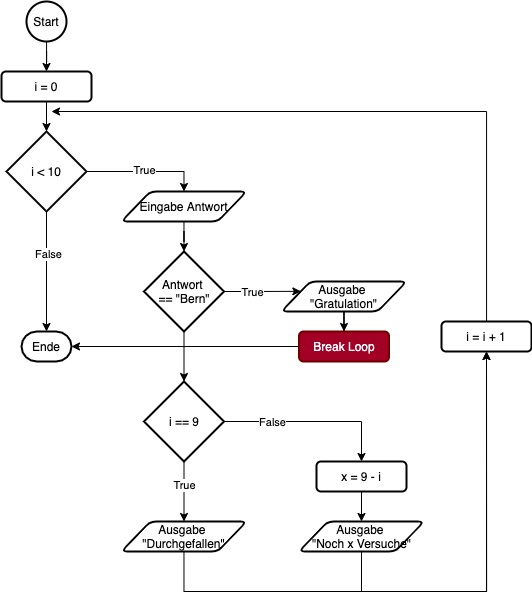

The diagram above was exported from draw.io. Its source (the exported page's mxGraphModel, read from the mxfile embedded in the PNG):
<mxGraphModel dx="580" dy="1356" grid="1" gridSize="10" guides="1" tooltips="1" connect="1" arrows="1" fold="1" page="1" pageScale="1" pageWidth="1169" pageHeight="827" math="0" shadow="0">
  <root>
    <mxCell id="0" />
    <mxCell id="1" parent="0" />
    <mxCell id="58" style="edgeStyle=orthogonalEdgeStyle;rounded=0;orthogonalLoop=1;jettySize=auto;html=1;entryX=0.5;entryY=0;entryDx=0;entryDy=0;" parent="1" source="2" target="57" edge="1">
      <mxGeometry relative="1" as="geometry" />
    </mxCell>
    <mxCell id="2" value="Start" style="strokeWidth=2;html=1;shape=mxgraph.flowchart.start_2;whiteSpace=wrap;" parent="1" vertex="1">
      <mxGeometry x="185" y="-30" width="40" height="40" as="geometry" />
    </mxCell>
    <mxCell id="3" value="Ende" style="strokeWidth=2;html=1;shape=mxgraph.flowchart.terminator;whiteSpace=wrap;" parent="1" vertex="1">
      <mxGeometry x="180" y="300" width="50" height="30" as="geometry" />
    </mxCell>
    <mxCell id="81" style="edgeStyle=orthogonalEdgeStyle;rounded=0;orthogonalLoop=1;jettySize=auto;html=1;entryX=0.5;entryY=0;entryDx=0;entryDy=0;" parent="1" source="4" target="78" edge="1">
      <mxGeometry relative="1" as="geometry" />
    </mxCell>
    <mxCell id="87" value="True" style="edgeLabel;html=1;align=center;verticalAlign=middle;resizable=0;points=[];" parent="81" vertex="1" connectable="0">
      <mxGeometry x="-0.0184" y="2" relative="1" as="geometry">
        <mxPoint as="offset" />
      </mxGeometry>
    </mxCell>
    <mxCell id="85" style="edgeStyle=orthogonalEdgeStyle;rounded=0;orthogonalLoop=1;jettySize=auto;html=1;entryX=0.5;entryY=0;entryDx=0;entryDy=0;entryPerimeter=0;" parent="1" source="4" target="3" edge="1">
      <mxGeometry relative="1" as="geometry" />
    </mxCell>
    <mxCell id="86" value="False" style="edgeLabel;html=1;align=center;verticalAlign=middle;resizable=0;points=[];" parent="85" vertex="1" connectable="0">
      <mxGeometry x="-0.3033" y="1" relative="1" as="geometry">
        <mxPoint as="offset" />
      </mxGeometry>
    </mxCell>
    <mxCell id="4" value="i &amp;lt; 10" style="strokeWidth=2;html=1;shape=mxgraph.flowchart.decision;whiteSpace=wrap;" parent="1" vertex="1">
      <mxGeometry x="165" y="100" width="80" height="80" as="geometry" />
    </mxCell>
    <mxCell id="61" style="edgeStyle=orthogonalEdgeStyle;rounded=0;orthogonalLoop=1;jettySize=auto;html=1;exitX=0.5;exitY=1;exitDx=0;exitDy=0;entryX=0.5;entryY=0;entryDx=0;entryDy=0;entryPerimeter=0;" parent="1" source="57" target="4" edge="1">
      <mxGeometry relative="1" as="geometry">
        <mxPoint x="205" y="100" as="targetPoint" />
      </mxGeometry>
    </mxCell>
    <mxCell id="57" value="&lt;span&gt;i = 0&lt;/span&gt;" style="rounded=1;whiteSpace=wrap;html=1;strokeWidth=2;" parent="1" vertex="1">
      <mxGeometry x="160" y="40" width="90" height="30" as="geometry" />
    </mxCell>
    <mxCell id="89" style="edgeStyle=orthogonalEdgeStyle;rounded=0;orthogonalLoop=1;jettySize=auto;html=1;entryX=0.5;entryY=0;entryDx=0;entryDy=0;entryPerimeter=0;" edge="1" parent="1" source="78" target="88">
      <mxGeometry relative="1" as="geometry" />
    </mxCell>
    <mxCell id="78" value="Eingabe Antwort" style="shape=parallelogram;html=1;strokeWidth=2;perimeter=parallelogramPerimeter;whiteSpace=wrap;rounded=1;arcSize=12;size=0.23;" parent="1" vertex="1">
      <mxGeometry x="280" y="160" width="125" height="30" as="geometry" />
    </mxCell>
    <mxCell id="91" style="edgeStyle=orthogonalEdgeStyle;rounded=0;orthogonalLoop=1;jettySize=auto;html=1;entryX=0.5;entryY=0;entryDx=0;entryDy=0;entryPerimeter=0;" edge="1" parent="1" source="88" target="97">
      <mxGeometry relative="1" as="geometry">
        <mxPoint x="342.5" y="330" as="targetPoint" />
      </mxGeometry>
    </mxCell>
    <mxCell id="116" style="edgeStyle=orthogonalEdgeStyle;rounded=0;orthogonalLoop=1;jettySize=auto;html=1;entryX=0;entryY=0.25;entryDx=0;entryDy=0;" edge="1" parent="1" source="88" target="95">
      <mxGeometry relative="1" as="geometry" />
    </mxCell>
    <mxCell id="120" value="True" style="edgeLabel;html=1;align=center;verticalAlign=middle;resizable=0;points=[];" vertex="1" connectable="0" parent="116">
      <mxGeometry x="-0.2528" y="-2" relative="1" as="geometry">
        <mxPoint x="-3" as="offset" />
      </mxGeometry>
    </mxCell>
    <mxCell id="88" value="Antwort &lt;br&gt;== &quot;Bern&quot;" style="strokeWidth=2;html=1;shape=mxgraph.flowchart.decision;whiteSpace=wrap;" vertex="1" parent="1">
      <mxGeometry x="302.5" y="220" width="80" height="80" as="geometry" />
    </mxCell>
    <mxCell id="94" style="edgeStyle=orthogonalEdgeStyle;rounded=0;orthogonalLoop=1;jettySize=auto;html=1;entryX=0.5;entryY=0;entryDx=0;entryDy=0;" edge="1" parent="1" source="95" target="96">
      <mxGeometry relative="1" as="geometry" />
    </mxCell>
    <mxCell id="95" value="Ausgabe &lt;br&gt;&quot;Gratulation&quot;" style="shape=parallelogram;html=1;strokeWidth=2;perimeter=parallelogramPerimeter;whiteSpace=wrap;rounded=1;arcSize=12;size=0.23;" vertex="1" parent="1">
      <mxGeometry x="440" y="250" width="125" height="30" as="geometry" />
    </mxCell>
    <mxCell id="126" style="edgeStyle=orthogonalEdgeStyle;rounded=0;orthogonalLoop=1;jettySize=auto;html=1;entryX=1;entryY=0.5;entryDx=0;entryDy=0;entryPerimeter=0;" edge="1" parent="1" source="96" target="3">
      <mxGeometry relative="1" as="geometry" />
    </mxCell>
    <mxCell id="96" value="&lt;span&gt;Break Loop&lt;/span&gt;" style="rounded=1;whiteSpace=wrap;html=1;strokeWidth=2;fillColor=#a20025;strokeColor=#6F0000;fontColor=#ffffff;" vertex="1" parent="1">
      <mxGeometry x="457.5" y="300" width="90" height="30" as="geometry" />
    </mxCell>
    <mxCell id="99" style="edgeStyle=orthogonalEdgeStyle;rounded=0;orthogonalLoop=1;jettySize=auto;html=1;entryX=0.5;entryY=0;entryDx=0;entryDy=0;" edge="1" parent="1" source="97" target="98">
      <mxGeometry relative="1" as="geometry" />
    </mxCell>
    <mxCell id="100" value="True" style="edgeLabel;html=1;align=center;verticalAlign=middle;resizable=0;points=[];" vertex="1" connectable="0" parent="99">
      <mxGeometry x="-0.2332" y="3" relative="1" as="geometry">
        <mxPoint x="-3" as="offset" />
      </mxGeometry>
    </mxCell>
    <mxCell id="105" style="edgeStyle=orthogonalEdgeStyle;rounded=0;orthogonalLoop=1;jettySize=auto;html=1;exitX=1;exitY=0.5;exitDx=0;exitDy=0;exitPerimeter=0;entryX=0.5;entryY=0;entryDx=0;entryDy=0;" edge="1" parent="1" source="97" target="104">
      <mxGeometry relative="1" as="geometry" />
    </mxCell>
    <mxCell id="113" value="False" style="edgeLabel;html=1;align=center;verticalAlign=middle;resizable=0;points=[];" vertex="1" connectable="0" parent="105">
      <mxGeometry x="-0.4979" y="-2" relative="1" as="geometry">
        <mxPoint x="3" y="-2" as="offset" />
      </mxGeometry>
    </mxCell>
    <mxCell id="97" value="i == 9" style="strokeWidth=2;html=1;shape=mxgraph.flowchart.decision;whiteSpace=wrap;" vertex="1" parent="1">
      <mxGeometry x="302.5" y="350" width="80" height="80" as="geometry" />
    </mxCell>
    <mxCell id="122" style="edgeStyle=orthogonalEdgeStyle;rounded=0;orthogonalLoop=1;jettySize=auto;html=1;entryX=0.5;entryY=1;entryDx=0;entryDy=0;" edge="1" parent="1" source="98" target="79">
      <mxGeometry relative="1" as="geometry">
        <Array as="points">
          <mxPoint x="342" y="560" />
          <mxPoint x="645" y="560" />
        </Array>
      </mxGeometry>
    </mxCell>
    <mxCell id="98" value="Ausgabe &lt;br&gt;&quot;Durchgefallen&quot;" style="shape=parallelogram;html=1;strokeWidth=2;perimeter=parallelogramPerimeter;whiteSpace=wrap;rounded=1;arcSize=12;size=0.23;" vertex="1" parent="1">
      <mxGeometry x="280" y="490" width="125" height="30" as="geometry" />
    </mxCell>
    <mxCell id="124" style="edgeStyle=orthogonalEdgeStyle;rounded=0;orthogonalLoop=1;jettySize=auto;html=1;entryX=0.5;entryY=1;entryDx=0;entryDy=0;" edge="1" parent="1" source="101" target="79">
      <mxGeometry relative="1" as="geometry">
        <Array as="points">
          <mxPoint x="520" y="560" />
          <mxPoint x="645" y="560" />
        </Array>
      </mxGeometry>
    </mxCell>
    <mxCell id="101" value="Ausgabe &lt;br&gt;&quot;Noch x Versuche&quot;" style="shape=parallelogram;html=1;strokeWidth=2;perimeter=parallelogramPerimeter;whiteSpace=wrap;rounded=1;arcSize=12;size=0.23;" vertex="1" parent="1">
      <mxGeometry x="457.5" y="490" width="125" height="30" as="geometry" />
    </mxCell>
    <mxCell id="106" style="edgeStyle=orthogonalEdgeStyle;rounded=0;orthogonalLoop=1;jettySize=auto;html=1;exitX=0.5;exitY=1;exitDx=0;exitDy=0;entryX=0.5;entryY=0;entryDx=0;entryDy=0;" edge="1" parent="1" source="104" target="101">
      <mxGeometry relative="1" as="geometry" />
    </mxCell>
    <mxCell id="104" value="&lt;span&gt;x = 9 - i&lt;/span&gt;" style="rounded=1;whiteSpace=wrap;html=1;strokeWidth=2;" vertex="1" parent="1">
      <mxGeometry x="475" y="430" width="90" height="30" as="geometry" />
    </mxCell>
    <mxCell id="125" style="edgeStyle=orthogonalEdgeStyle;rounded=0;orthogonalLoop=1;jettySize=auto;html=1;" edge="1" parent="1" source="79">
      <mxGeometry relative="1" as="geometry">
        <mxPoint x="210" y="80" as="targetPoint" />
        <Array as="points">
          <mxPoint x="645" y="80" />
        </Array>
      </mxGeometry>
    </mxCell>
    <mxCell id="79" value="&lt;span&gt;i = i + 1&lt;/span&gt;" style="rounded=1;whiteSpace=wrap;html=1;strokeWidth=2;" parent="1" vertex="1">
      <mxGeometry x="600" y="290" width="90" height="30" as="geometry" />
    </mxCell>
  </root>
</mxGraphModel>